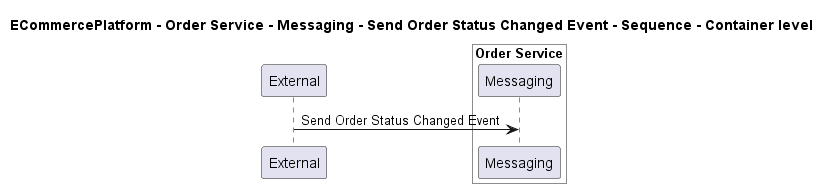

The diagram above was rendered by PlantUML. Its source (embedded in the PNG):
@startuml
!pragma layout smetana

title ECommercePlatform - Order Service - Messaging - Send Order Status Changed Event - Sequence - Container level

participant "External" as C4InterFlow.SoftwareSystems.ExternalSystem

box "Order Service" #White
    participant "Messaging" as ECommercePlatform.SoftwareSystems.OrderService.Containers.Messaging
end box


C4InterFlow.SoftwareSystems.ExternalSystem -> ECommercePlatform.SoftwareSystems.OrderService.Containers.Messaging : Send Order Status Changed Event


@enduml